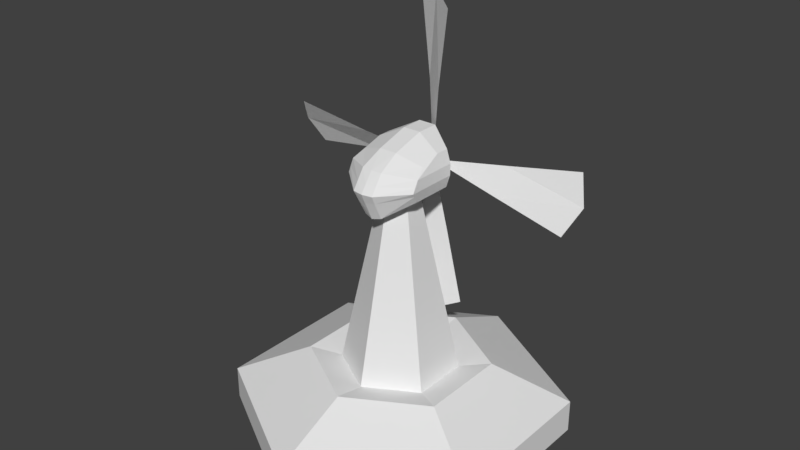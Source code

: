# Source: Wind_Turbine.blend  (saved by Blender 2.80.75; exported with 4.5.12 LTS)
import bpy
from mathutils import Matrix  # noqa: F401  (used for matrix-valued properties, if any)

bpy.ops.wm.read_factory_settings(use_empty=True)
scene = bpy.context.scene
scene.name = 'Scene'

# ---- collections
col_collection_1 = bpy.data.collections.new('Collection 1'); scene.collection.children.link(col_collection_1)

# ---- materials (node trees are filled in below, after node groups)
mat_none = bpy.data.materials.new('None')
mat_none.alpha_threshold = 0.0
mat_none.use_transparent_shadow = False
mat_none.roughness = 0.5

# ---- material node trees

# ---- world
world_world = bpy.data.worlds.new('World'); scene.world = world_world
world_world.color = (0.05088, 0.05088, 0.05088)
world_world.use_sun_shadow = False
world_world.sun_shadow_jitter_overblur = 0.0
world_world.cycles.sampling_method = 'MANUAL'

# ---- meshes
me_tile = bpy.data.meshes.new('Tile')
me_tile.from_pydata([(0.0, 0.0, 0.0), (0.0, -1.192e-07, 1.0), (0.866, -5.96e-08, 0.5), (0.866, 5.96e-08, -0.5), (0.0, 1.192e-07, -1.0), (-0.866, 5.96e-08, -0.5), (-0.866, -5.96e-08, 0.5), (0.0, 0.2, 1.0), (0.866, 0.2, 0.5), (0.866, 0.2, -0.5), (0.0, 0.2, -1.0), (-0.866, 0.2, -0.5), (-0.866, 0.2, 0.5), (0.0, 0.3741, 0.3458), (0.2994, 0.3741, 0.1729), (0.2994, 0.3741, -0.1729), (0.0, 0.3741, -0.3458), (-0.2994, 0.3741, -0.1729), (-0.2994, 0.3741, 0.1729), (0.4641, 0.4117, 0.2679), (0.4641, 0.4117, -0.2679), (0.0, 0.4117, -0.5359), (-0.4641, 0.4117, -0.2679), (-0.4641, 0.4117, 0.2679), (0.0, 0.4117, 0.5359), (0.0, 1.489, 1.244e-07), (0.0, 1.489, 0.1036), (0.08972, 1.489, 0.0518), (0.08972, 1.489, -0.0518), (0.0, 1.489, -0.1036), (-0.08972, 1.489, -0.0518), (-0.08972, 1.489, 0.0518)], [], [(0, 2, 1), (0, 3, 2), (0, 4, 3), (0, 5, 4), (0, 6, 5), (0, 1, 6), (7, 8, 19, 24), (10, 11, 22, 21), (9, 10, 21, 20), (12, 7, 24, 23), (8, 9, 20, 19), (11, 12, 23, 22), (3, 4, 10, 9), (4, 5, 11, 10), (1, 2, 8, 7), (5, 6, 12, 11), (2, 3, 9, 8), (6, 1, 7, 12), (15, 16, 29, 28), (13, 14, 27, 26), (18, 13, 26, 31), (14, 15, 28, 27), (17, 18, 31, 30), (16, 17, 30, 29), (15, 14, 19, 20), (16, 15, 20, 21), (18, 17, 22, 23), (14, 13, 24, 19), (17, 16, 21, 22), (13, 18, 23, 24), (25, 26, 27), (25, 27, 28), (25, 28, 29), (25, 29, 30), (25, 30, 31), (25, 31, 26)])
_k = set([(1, 2), (1, 6), (2, 3), (3, 4), (4, 5), (5, 6), (7, 8), (7, 12), (8, 9), (9, 10), (10, 11), (11, 12), (13, 14), (13, 18), (14, 15), (15, 16), (16, 17), (17, 18), (19, 20), (19, 24), (20, 21), (21, 22), (22, 23), (23, 24), (26, 27), (26, 31), (27, 28), (28, 29), (29, 30), (30, 31)])
me_tile.attributes.new('sharp_edge', 'BOOLEAN', 'EDGE').data.foreach_set('value', [ (min(e.vertices), max(e.vertices)) in _k for e in me_tile.edges])
_uv = me_tile.uv_layers.new(name='UVMap')
_uv.uv.foreach_set('vector', [0.5, 0.5, 6.883e-08, 0.25, 0.0, 0.75, 0.5, 0.5, 0.5, 0.0, 6.883e-08, 0.25, 0.5, 0.5, 1.0, 0.25, 0.5, 0.0, 0.5, 0.5, 1.0, 0.75, 1.0, 0.25, 0.5, 0.5, 0.5, 1.0, 1.0, 0.75, 0.5, 0.5, 0.0, 0.75, 0.5, 1.0, 0.0, 0.75, 6.883e-08, 0.25, 6.883e-08, 0.25, 0.0, 0.75, 1.0, 0.25, 1.0, 0.75, 1.0, 0.75, 1.0, 0.25, 0.5, 0.0, 1.0, 0.25, 1.0, 0.25, 0.5, 0.0, 0.5, 1.0, 0.0, 0.75, 0.0, 0.75, 0.5, 1.0, 6.883e-08, 0.25, 0.5, 0.0, 0.5, 0.0, 6.883e-08, 0.25, 1.0, 0.75, 0.5, 1.0, 0.5, 1.0, 1.0, 0.75, 0.5, 0.0, 1.0, 0.25, 1.0, 0.25, 0.5, 0.0, 1.0, 0.25, 1.0, 0.75, 1.0, 0.75, 1.0, 0.25, 0.0, 0.75, 6.883e-08, 0.25, 6.883e-08, 0.25, 0.0, 0.75, 1.0, 0.75, 0.5, 1.0, 0.5, 1.0, 1.0, 0.75, 6.883e-08, 0.25, 0.5, 0.0, 0.5, 0.0, 6.883e-08, 0.25, 0.5, 1.0, 0.0, 0.75, 0.0, 0.75, 0.5, 1.0, 0.5, 0.3656, 0.6344, 0.4328, 0.6344, 0.4328, 0.5, 0.3656, 0.3656, 0.5672, 0.3656, 0.4328, 0.3656, 0.4328, 0.3656, 0.5672, 0.5, 0.6344, 0.3656, 0.5672, 0.3656, 0.5672, 0.5, 0.6344, 0.3656, 0.4328, 0.5, 0.3656, 0.5, 0.3656, 0.3656, 0.4328, 0.6344, 0.5672, 0.5, 0.6344, 0.5, 0.6344, 0.6344, 0.5672, 0.6344, 0.4328, 0.6344, 0.5672, 0.6344, 0.5672, 0.6344, 0.4328, 0.5, 0.3656, 0.3656, 0.4328, 6.883e-08, 0.25, 0.5, 0.0, 0.6344, 0.4328, 0.5, 0.3656, 0.5, 0.0, 1.0, 0.25, 0.5, 0.6344, 0.6344, 0.5672, 1.0, 0.75, 0.5, 1.0, 0.3656, 0.4328, 0.3656, 0.5672, 0.0, 0.75, 6.883e-08, 0.25, 0.6344, 0.5672, 0.6344, 0.4328, 1.0, 0.25, 1.0, 0.75, 0.3656, 0.5672, 0.5, 0.6344, 0.5, 1.0, 0.0, 0.75, 0.5, 0.5, 0.3656, 0.5672, 0.3656, 0.4328, 0.5, 0.5, 0.3656, 0.4328, 0.5, 0.3656, 0.5, 0.5, 0.5, 0.3656, 0.6344, 0.4328, 0.5, 0.5, 0.6344, 0.4328, 0.6344, 0.5672, 0.5, 0.5, 0.6344, 0.5672, 0.5, 0.6344, 0.5, 0.5, 0.5, 0.6344, 0.3656, 0.5672])
me_tile.materials.append(mat_none)
me_tile.use_remesh_preserve_volume = False
me_tile.use_remesh_preserve_attributes = False
me_tile.use_mirror_vertex_groups = False
me_tile.update()
me_tile.normals_split_custom_set([tuple(v) for v in zip(*[iter([0.0, -1.0, -1.192e-07, 0.0, -1.0, -1.192e-07, 0.0, -1.0, -1.192e-07, 0.0, -1.0, -1.192e-07, 0.0, -1.0, -1.192e-07, 0.0, -1.0, -1.192e-07, 0.0, -1.0, -1.192e-07, 0.0, -1.0, -1.192e-07, 0.0, -1.0, -1.192e-07, 0.0, -1.0, -1.192e-07, 0.0, -1.0, -1.192e-07, 0.0, -1.0, -1.192e-07, 0.0, -1.0, -1.192e-07, 0.0, -1.0, -1.192e-07, 0.0, -1.0, -1.192e-07, 0.0, -1.0, -1.192e-07, 0.0, -1.0, -1.192e-07, 0.0, -1.0, -1.192e-07, 0.233, 0.8848, 0.4035, 0.233, 0.8848, 0.4035, 0.233, 0.8848, 0.4035, 0.233, 0.8848, 0.4035, -0.233, 0.8848, -0.4035, -0.233, 0.8848, -0.4035, -0.233, 0.8848, -0.4035, -0.233, 0.8848, -0.4035, 0.233, 0.8848, -0.4035, 0.233, 0.8848, -0.4035, 0.233, 0.8848, -0.4035, 0.233, 0.8848, -0.4035, -0.233, 0.8848, 0.4035, -0.233, 0.8848, 0.4035, -0.233, 0.8848, 0.4035, -0.233, 0.8848, 0.4035, 0.4659, 0.8848, 8.543e-08, 0.4659, 0.8848, 8.543e-08, 0.4659, 0.8848, 8.543e-08, 0.4659, 0.8848, 8.543e-08, -0.4659, 0.8848, 8.543e-08, -0.4659, 0.8848, 8.543e-08, -0.4659, 0.8848, 8.543e-08, -0.4659, 0.8848, 8.543e-08, 0.5, 2.235e-07, -0.866, 0.5, 2.235e-07, -0.866, 0.5, 2.235e-07, -0.866, 0.5, 2.235e-07, -0.866, -0.5, 2.235e-07, -0.866, -0.5, 2.235e-07, -0.866, -0.5, 2.235e-07, -0.866, -0.5, 2.235e-07, -0.866, 0.5, -7.451e-08, 0.866, 0.5, -7.451e-08, 0.866, 0.5, -7.451e-08, 0.866, 0.5, -7.451e-08, 0.866, -1.0, 2.98e-07, 0.0, -1.0, 2.98e-07, 0.0, -1.0, 2.98e-07, 0.0, -1.0, 2.98e-07, 0.0, 1.0, 2.98e-07, 0.0, 1.0, 2.98e-07, 0.0, 1.0, 2.98e-07, 0.0, 1.0, 2.98e-07, 0.0, -0.5, -7.451e-08, 0.866, -0.5, -7.451e-08, 0.866, -0.5, -7.451e-08, 0.866, -0.5, -7.451e-08, 0.866, 0.4914, 0.1849, -0.8511, 0.4914, 0.1849, -0.8511, 0.4914, 0.1849, -0.8511, 0.4914, 0.1849, -0.8511, 0.4914, 0.1849, 0.8511, 0.4914, 0.1849, 0.8511, 0.4914, 0.1849, 0.8511, 0.4914, 0.1849, 0.8511, -0.4914, 0.1849, 0.8511, -0.4914, 0.1849, 0.8511, -0.4914, 0.1849, 0.8511, -0.4914, 0.1849, 0.8511, 0.9828, 0.1849, 0.0, 0.9828, 0.1849, 0.0, 0.9828, 0.1849, 0.0, 0.9828, 0.1849, 0.0, -0.9828, 0.1849, 0.0, -0.9828, 0.1849, 0.0, -0.9828, 0.1849, 0.0, -0.9828, 0.1849, 0.0, -0.4914, 0.1849, -0.8511, -0.4914, 0.1849, -0.8511, -0.4914, 0.1849, -0.8511, -0.4914, 0.1849, -0.8511, -0.2225, 0.9749, 2.002e-07, -0.2225, 0.9749, 2.002e-07, -0.2225, 0.9749, 2.002e-07, -0.2225, 0.9749, 2.002e-07, -0.1113, 0.9749, 0.1927, -0.1113, 0.9749, 0.1927, -0.1113, 0.9749, 0.1927, -0.1113, 0.9749, 0.1927, 0.2225, 0.9749, 2.002e-07, 0.2225, 0.9749, 2.002e-07, 0.2225, 0.9749, 2.002e-07, 0.2225, 0.9749, 2.002e-07, -0.1113, 0.9749, -0.1927, -0.1113, 0.9749, -0.1927, -0.1113, 0.9749, -0.1927, -0.1113, 0.9749, -0.1927, 0.1113, 0.9749, 0.1927, 0.1113, 0.9749, 0.1927, 0.1113, 0.9749, 0.1927, 0.1113, 0.9749, 0.1927, 0.1113, 0.9749, -0.1927, 0.1113, 0.9749, -0.1927, 0.1113, 0.9749, -0.1927, 0.1113, 0.9749, -0.1927, 0.0, 1.0, 0.0, 0.0, 1.0, 0.0, 0.0, 1.0, 0.0, 0.0, 1.0, 0.0, 0.0, 1.0, 0.0, 0.0, 1.0, 0.0, 0.0, 1.0, 0.0, 0.0, 1.0, 0.0, 0.0, 1.0, 0.0, 0.0, 1.0, 0.0, 0.0, 1.0, 0.0, 0.0, 1.0, 0.0, 0.0, 1.0, 0.0, 0.0, 1.0, 0.0, 0.0, 1.0, 0.0, 0.0, 1.0, 0.0, 0.0, 1.0, 0.0, 0.0, 1.0, 0.0])] * 3)])
me_cube = bpy.data.meshes.new('Cube')
me_cube.from_pydata([(-0.1992, 1.5, 0.1079), (-0.1992, 1.686, 0.05498), (-0.1992, 1.5, -0.15), (-0.1992, 1.722, -0.15), (-0.2239, 1.644, 0.1247), (-0.2239, 1.644, -0.15), (-0.1992, 1.5, -0.005346), (-0.1992, 1.722, -0.06705), (-0.2239, 1.644, -0.005346), (0.0, 1.39, -0.2317), (0.0, 1.797, -0.2317), (0.0, 1.39, 0.2317), (0.0, 1.739, 0.09661), (0.0, 1.672, 0.2317), (0.0, 1.672, -0.2317), (0.0, 1.797, -0.09882), (0.0, 1.39, -2.265e-07), (-0.2233, 1.575, -0.15), (-0.2233, 1.575, 0.1609), (-0.2233, 1.575, -0.005346), (0.0, 1.562, -0.2317), (0.0, 1.562, 0.3124), (-0.05351, 1.402, -0.2317), (-0.05351, 1.739, 0.09661), (-0.06266, 1.672, 0.2263), (-0.05351, 1.402, -2.284e-07), (-0.05351, 1.797, -0.2317), (-0.05351, 1.402, 0.2201), (-0.06266, 1.672, -0.2317), (-0.05351, 1.797, -0.09882), (-0.06244, 1.562, -0.2317), (-0.06244, 1.562, 0.3017), (-0.2156, 1.551, -0.15), (-0.2156, 1.551, -0.005346), (0.0, 1.494, -0.2317), (0.0, 1.507, 0.2866), (-0.2156, 1.551, 0.144), (-0.05959, 1.511, 0.2757), (-0.05959, 1.511, -0.2317), (-0.2236, 1.605, 0.1454), (-0.2236, 1.605, -0.15), (-0.2236, 1.605, -0.005346), (0.0, 1.621, -0.2317), (0.0, 1.609, 0.278), (-0.06253, 1.609, -0.2317), (-0.06253, 1.609, 0.2696), (0.0, 1.586, -0.3741), (0.0, 1.562, -0.385), (-0.02507, 1.561, -0.3741), (-0.01913, 1.577, -0.3741), (0.0, 1.539, -0.3741), (-0.01813, 1.543, -0.3741)], [], [(8, 7, 3, 5), (24, 23, 1, 4), (29, 7, 1, 23), (45, 24, 4, 39), (41, 8, 5, 40), (39, 4, 8, 41), (26, 3, 7, 29), (4, 1, 7, 8), (22, 9, 16, 25), (44, 28, 14, 42), (25, 16, 11, 27), (28, 26, 10, 14), (44, 42, 46, 49), (36, 18, 19, 33), (33, 19, 17, 32), (37, 31, 18, 36), (35, 21, 31, 37), (32, 17, 30, 38), (5, 3, 26, 28), (6, 25, 27, 0), (40, 5, 28, 44), (2, 22, 25, 6), (10, 26, 29, 15), (43, 13, 24, 45), (15, 29, 23, 12), (13, 12, 23, 24), (2, 32, 38, 22), (11, 35, 37, 27), (27, 37, 36, 0), (6, 33, 32, 2), (0, 36, 33, 6), (22, 38, 34, 9), (21, 43, 45, 31), (17, 40, 44, 30), (20, 34, 50, 47), (18, 39, 41, 19), (19, 41, 40, 17), (31, 45, 39, 18), (51, 48, 47, 50), (48, 49, 46, 47), (42, 20, 47, 46), (30, 44, 49, 48), (34, 38, 51, 50), (38, 30, 48, 51)])
_uv = me_cube.uv_layers.new(name='UVMap')
_uv.uv.foreach_set('vector', [0.5, 0.125, 0.625, 0.125, 0.625, 0.25, 0.5, 0.25, 0.5, 0.9375, 0.625, 0.9375, 0.625, 1.0, 0.5, 1.0, 0.8125, 0.625, 0.875, 0.625, 0.875, 0.75, 0.8125, 0.75, 0.4688, 0.9375, 0.5, 0.9375, 0.5, 1.0, 0.4688, 1.0, 0.4688, 0.125, 0.5, 0.125, 0.5, 0.25, 0.4688, 0.25, 0.4688, 0.0, 0.5, 0.0, 0.5, 0.125, 0.4688, 0.125, 0.8125, 0.5, 0.875, 0.5, 0.875, 0.625, 0.8125, 0.625, 0.5, 0.0, 0.625, 0.0, 0.625, 0.125, 0.5, 0.125, 0.1875, 0.5, 0.25, 0.5, 0.25, 0.625, 0.1875, 0.625, 0.4688, 0.3125, 0.5, 0.3125, 0.5, 0.375, 0.4688, 0.375, 0.1875, 0.625, 0.25, 0.625, 0.25, 0.75, 0.1875, 0.75, 0.5, 0.3125, 0.625, 0.3125, 0.625, 0.375, 0.5, 0.375, 0.4688, 0.3125, 0.4688, 0.375, 0.4688, 0.375, 0.4688, 0.3125, 0.4062, 0.0, 0.4375, 0.0, 0.4375, 0.125, 0.4062, 0.125, 0.4062, 0.125, 0.4375, 0.125, 0.4375, 0.25, 0.4062, 0.25, 0.4062, 0.9375, 0.4375, 0.9375, 0.4375, 1.0, 0.4062, 1.0, 0.4062, 0.875, 0.4375, 0.875, 0.4375, 0.9375, 0.4062, 0.9375, 0.4062, 0.25, 0.4375, 0.25, 0.4375, 0.3125, 0.4062, 0.3125, 0.5, 0.25, 0.625, 0.25, 0.625, 0.3125, 0.5, 0.3125, 0.125, 0.625, 0.1875, 0.625, 0.1875, 0.75, 0.125, 0.75, 0.4688, 0.25, 0.5, 0.25, 0.5, 0.3125, 0.4688, 0.3125, 0.125, 0.5, 0.1875, 0.5, 0.1875, 0.625, 0.125, 0.625, 0.75, 0.5, 0.8125, 0.5, 0.8125, 0.625, 0.75, 0.625, 0.4688, 0.875, 0.5, 0.875, 0.5, 0.9375, 0.4688, 0.9375, 0.75, 0.625, 0.8125, 0.625, 0.8125, 0.75, 0.75, 0.75, 0.5, 0.875, 0.625, 0.875, 0.625, 0.9375, 0.5, 0.9375, 0.375, 0.25, 0.4062, 0.25, 0.4062, 0.3125, 0.375, 0.3125, 0.375, 0.875, 0.4062, 0.875, 0.4062, 0.9375, 0.375, 0.9375, 0.375, 0.9375, 0.4062, 0.9375, 0.4062, 1.0, 0.375, 1.0, 0.375, 0.125, 0.4062, 0.125, 0.4062, 0.25, 0.375, 0.25, 0.375, 0.0, 0.4062, 0.0, 0.4062, 0.125, 0.375, 0.125, 0.375, 0.3125, 0.4062, 0.3125, 0.4062, 0.375, 0.375, 0.375, 0.4375, 0.875, 0.4688, 0.875, 0.4688, 0.9375, 0.4375, 0.9375, 0.4375, 0.25, 0.4688, 0.25, 0.4688, 0.3125, 0.4375, 0.3125, 0.0, 0.0, 0.0, 0.0, 0.0, 0.0, 0.0, 0.0, 0.4375, 0.0, 0.4688, 0.0, 0.4688, 0.125, 0.4375, 0.125, 0.4375, 0.125, 0.4688, 0.125, 0.4688, 0.25, 0.4375, 0.25, 0.4375, 0.9375, 0.4688, 0.9375, 0.4688, 1.0, 0.4375, 1.0, 0.4062, 0.3125, 0.4375, 0.3125, 0.4375, 0.375, 0.4062, 0.375, 0.4375, 0.3125, 0.4688, 0.3125, 0.4688, 0.375, 0.4375, 0.375, 0.0, 0.0, 0.0, 0.0, 0.0, 0.0, 0.0, 0.0, 0.4375, 0.3125, 0.4688, 0.3125, 0.4688, 0.3125, 0.4375, 0.3125, 0.4062, 0.375, 0.4062, 0.3125, 0.4062, 0.3125, 0.4062, 0.375, 0.4062, 0.3125, 0.4375, 0.3125, 0.4375, 0.3125, 0.4062, 0.3125])
me_cube.use_remesh_preserve_volume = False
me_cube.use_remesh_preserve_attributes = False
me_cube.use_mirror_vertex_groups = False
me_cube.update()
me_circle = bpy.data.meshes.new('Circle')
me_circle.from_pydata([(1.616e-08, 2.842e-15, 1.745e-08), (-0.1505, -0.901, 0.08922), (0.1526, -0.901, -0.08414), (-0.071, -0.4505, 0.05254), (-0.001962, -0.9659, -0.005649), (0.07086, -0.4505, -0.05198)], [], [(0, 5, 3), (5, 2, 4), (5, 4, 3), (3, 4, 1)])
_uv = me_circle.uv_layers.new(name='UVMap')
_uv.uv.foreach_set('vector', [0.5, 0.5, 0.6085, 0.2748, 0.3915, 0.2748, 0.6085, 0.2748, 0.7169, 0.04952, 0.5, 0.04952, 0.6085, 0.2748, 0.5, 0.04952, 0.3915, 0.2748, 0.3915, 0.2748, 0.5, 0.04952, 0.2831, 0.04952])
me_circle.use_remesh_preserve_volume = False
me_circle.use_remesh_preserve_attributes = False
me_circle.use_mirror_vertex_groups = False
me_circle.update()

# ---- objects
ob_base = bpy.data.objects.new('Base', me_tile)
ob_head = bpy.data.objects.new('Head', me_cube)
ob_blade = bpy.data.objects.new('Blade', me_circle)
ob_pivot = bpy.data.objects.new('Pivot', None)

# ---- transforms, parenting, visibility, modifiers, constraints
ob_base.location = (0.0, 0.0, 0.0)
ob_base.rotation_euler = (1.571, -0.0, 0.0)
ob_base.lineart.crease_threshold = 0.0
ob_head.parent = ob_base
ob_head.location = (0.0, 0.0, 0.0)
ob_head.lineart.crease_threshold = 0.0
_m = ob_head.modifiers.new('Mirror', 'MIRROR')
ob_blade.parent = ob_head
ob_blade.location = (0.0, 1.56, -0.2868)
ob_blade.lineart.crease_threshold = 0.0
_m = ob_blade.modifiers.new('Array', 'ARRAY')
_m.count = 4
_m.use_constant_offset = True
_m.constant_offset_displace = (0.0, 0.0, 0.0)
_m.use_relative_offset = False
_m.relative_offset_displace = (0.0, 0.0, 0.0)
_m.use_object_offset = True
_m.offset_object = ob_pivot
ob_pivot.parent = ob_blade
ob_pivot.matrix_parent_inverse = Matrix(((1.0, -0.0, 0.0, -0.0), (-0.0, 1.0, -0.0, -1.56), (0.0, -0.0, 1.0, 0.2868), (-0.0, 0.0, -0.0, 1.0)))
ob_pivot.location = (0.0, 1.56, -0.2868)
ob_pivot.rotation_euler = (0.0, 0.0, 1.571)
ob_pivot.lineart.crease_threshold = 0.0

# ---- collection membership
col_collection_1.objects.link(ob_base)
col_collection_1.objects.link(ob_head)
col_collection_1.objects.link(ob_blade)
col_collection_1.objects.link(ob_pivot)

# ---- scene / render settings (as saved in the file)
scene.frame_start = 1; scene.frame_end = 250; scene.frame_set(14)
scene.render.engine = 'BLENDER_EEVEE_NEXT'
scene.render.resolution_percentage = 50
scene.render.dither_intensity = 0.0
scene.cycles.use_denoising = False
scene.cycles.samples = 128
scene.cycles.sampling_pattern = 'TABULATED_SOBOL'
scene.cycles.use_adaptive_sampling = False
scene.cycles.use_light_tree = False
scene.cycles.blur_glossy = 0.0
scene.cycles.sample_clamp_indirect = 0.0
scene.view_settings.view_transform = 'Standard'
bpy.context.view_layer.update()

# ---- added for rendering (the .blend has no active camera and no usable light): camera, sun
cam_auto = bpy.data.cameras.new('AutoCamera')
cam_auto.lens = 50.0
cam_auto.sensor_width = 36.0
cam_auto.clip_end = 1000.0
ob_auto_camera = bpy.data.objects.new('AutoCamera', cam_auto)
scene.collection.objects.link(ob_auto_camera)
ob_auto_camera.location = (3.47569, -4.17083, 4.0435)
ob_auto_camera.rotation_euler = (1.09748, -7.21219e-08, 0.694738)
scene.camera = ob_auto_camera
light_auto_sun = bpy.data.lights.new('AutoSun', 'SUN')
light_auto_sun.energy = 3.0
light_auto_sun.angle = 0.0523599
ob_auto_sun = bpy.data.objects.new('AutoSun', light_auto_sun)
scene.collection.objects.link(ob_auto_sun)
ob_auto_sun.rotation_euler = (0.872665, 0.174533, 0.523599)
bpy.context.view_layer.update()
